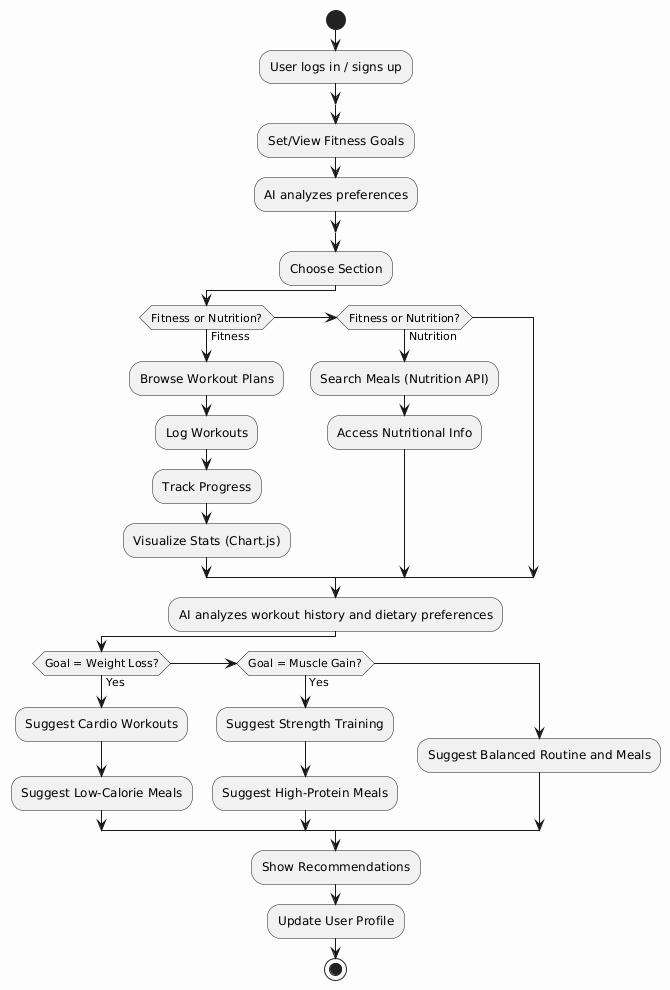

The diagram above was rendered by PlantUML. Its source (embedded in the PNG):
@startuml
skinparam backgroundColor #fdfdfd
skinparam node {
    BackgroundColor #e0f7fa
    BorderColor #00796b
}
start

:User logs in / signs up;

split
  :Set/View Fitness Goals;
  :AI analyzes preferences;
endsplit

:Choose Section;

if (Fitness or Nutrition?) then (Fitness)
  :Browse Workout Plans;
  :Log Workouts;
  :Track Progress;
  :Visualize Stats (Chart.js);
elseif (Fitness or Nutrition?) then (Nutrition)
  :Search Meals (Nutrition API);
  :Access Nutritional Info;
endif

:AI analyzes workout history and dietary preferences;

if (Goal = Weight Loss?) then (Yes)
  :Suggest Cardio Workouts;
  :Suggest Low-Calorie Meals;
elseif (Goal = Muscle Gain?) then (Yes)
  :Suggest Strength Training;
  :Suggest High-Protein Meals;
else
  :Suggest Balanced Routine and Meals;
endif

:Show Recommendations;
:Update User Profile;


stop
@enduml